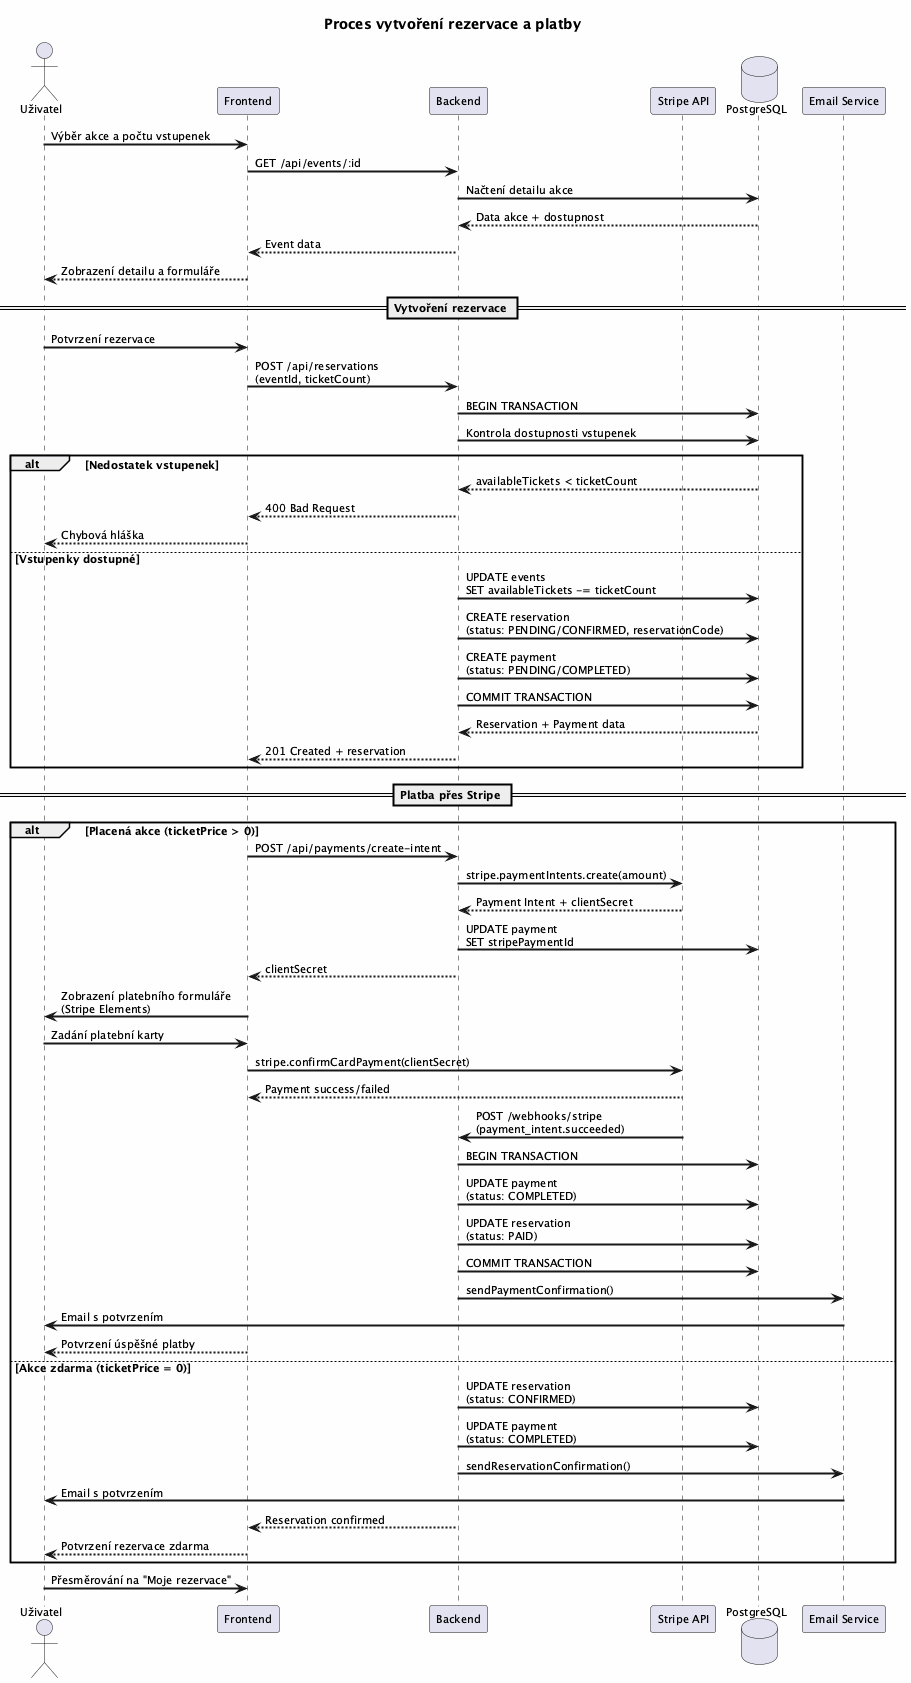

The diagram above was rendered by PlantUML. Its source (embedded in the PNG):
@startuml
skinparam backgroundColor #FEFEFE
skinparam defaultFontSize 11
skinparam sequenceArrowThickness 2
skinparam linetype polyline

title Proces vytvoření rezervace a platby

actor "Uživatel" as User
participant "Frontend" as Frontend
participant "Backend" as Backend
participant "Stripe API" as Stripe
database "PostgreSQL" as DB
participant "Email Service" as Email

User -> Frontend: Výběr akce a počtu vstupenek
Frontend -> Backend: GET /api/events/:id
Backend -> DB: Načtení detailu akce
DB --> Backend: Data akce + dostupnost
Backend --> Frontend: Event data
Frontend --> User: Zobrazení detailu a formuláře

== Vytvoření rezervace ==
User -> Frontend: Potvrzení rezervace
Frontend -> Backend: POST /api/reservations\n(eventId, ticketCount)

Backend -> DB: BEGIN TRANSACTION

Backend -> DB: Kontrola dostupnosti vstupenek
alt Nedostatek vstupenek
    DB --> Backend: availableTickets < ticketCount
    Backend --> Frontend: 400 Bad Request
    Frontend --> User: Chybová hláška
else Vstupenky dostupné
    Backend -> DB: UPDATE events\nSET availableTickets -= ticketCount
    Backend -> DB: CREATE reservation\n(status: PENDING/CONFIRMED, reservationCode)
    Backend -> DB: CREATE payment\n(status: PENDING/COMPLETED)
    Backend -> DB: COMMIT TRANSACTION
    DB --> Backend: Reservation + Payment data
    Backend --> Frontend: 201 Created + reservation
end

== Platba přes Stripe ==
alt Placená akce (ticketPrice > 0)
    Frontend -> Backend: POST /api/payments/create-intent
    Backend -> Stripe: stripe.paymentIntents.create(amount)
    Stripe --> Backend: Payment Intent + clientSecret
    Backend -> DB: UPDATE payment\nSET stripePaymentId
    Backend --> Frontend: clientSecret
    
    Frontend -> User: Zobrazení platebního formuláře\n(Stripe Elements)
    User -> Frontend: Zadání platební karty
    Frontend -> Stripe: stripe.confirmCardPayment(clientSecret)
    Stripe --> Frontend: Payment success/failed
    
    Stripe -> Backend: POST /webhooks/stripe\n(payment_intent.succeeded)
    Backend -> DB: BEGIN TRANSACTION
    Backend -> DB: UPDATE payment\n(status: COMPLETED)
    Backend -> DB: UPDATE reservation\n(status: PAID)
    Backend -> DB: COMMIT TRANSACTION
    Backend -> Email: sendPaymentConfirmation()
    Email -> User: Email s potvrzením
    
    Frontend --> User: Potvrzení úspěšné platby
    
else Akce zdarma (ticketPrice = 0)
    Backend -> DB: UPDATE reservation\n(status: CONFIRMED)
    Backend -> DB: UPDATE payment\n(status: COMPLETED)
    Backend -> Email: sendReservationConfirmation()
    Email -> User: Email s potvrzením
    Backend --> Frontend: Reservation confirmed
    Frontend --> User: Potvrzení rezervace zdarma
end

User -> Frontend: Přesměrování na "Moje rezervace"

@enduml